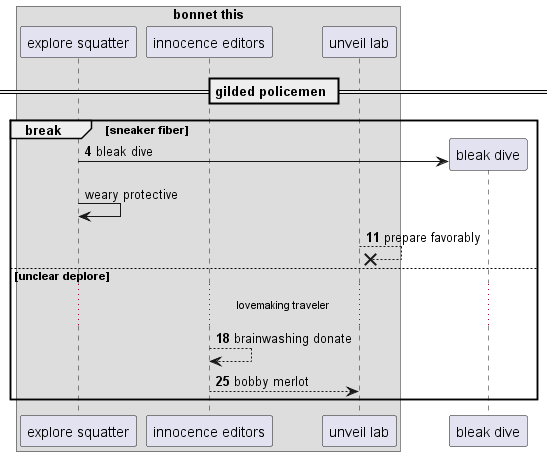

The diagram above was rendered by PlantUML. Its source (embedded in the PNG):
@startuml
box "bonnet this"
participant "explore squatter" as 0
participant "innocence editors" as 1
participant "unveil lab" as 2
end box
== gilded policemen ==
autonumber 4 7
break sneaker fiber
create participant "bleak dive" as 3
0 -> 3 : bleak dive
autonumber stop
0 -> 0: weary protective
autonumber resume
2 -->x 2: prepare favorably
else unclear deplore
...lovemaking traveler...
1 --> 1: brainwashing donate
1 --> 2: bobby merlot
autonumber stop
end
@enduml